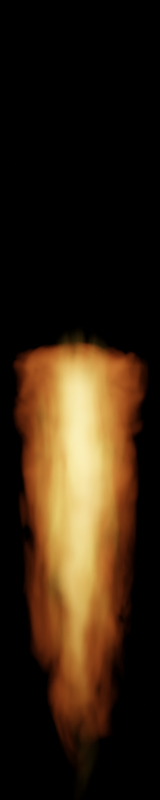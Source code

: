 # Source: korath_flare.blend  (saved by Blender 3.0.42; exported with 4.5.12 LTS)
import bpy
from mathutils import Matrix  # noqa: F401  (used for matrix-valued properties, if any)

bpy.ops.wm.read_factory_settings(use_empty=True)
scene = bpy.context.scene
scene.name = 'Scene'

# ---- collections
col_collection = bpy.data.collections.new('Collection'); scene.collection.children.link(col_collection)

# ---- materials (node trees are filled in below, after node groups)
mat_material_001 = bpy.data.materials.new('Material.001')
mat_material_002 = bpy.data.materials.new('Material.002')
mat_material_004 = bpy.data.materials.new('Material.004')
mat_material_003 = bpy.data.materials.new('Material.003')

# ---- material node trees
mat_material_001.use_nodes = True; mat_material_001.node_tree.nodes.clear()
_N = mat_material_001.node_tree.nodes; _L = mat_material_001.node_tree.links
n0 = _N.new('ShaderNodeOutputMaterial'); n0.name = 'Material Output'; n0.location = (2205, 300)
n1 = _N.new('ShaderNodeTexCoord'); n1.name = 'Texture Coordinate'; n1.location = (-929, 242)
n2 = _N.new('ShaderNodeTexGradient'); n2.name = 'Gradient Texture'; n2.location = (-286, 219)
n2.gradient_type = 'SPHERICAL'
n3 = _N.new('ShaderNodeSeparateXYZ'); n3.name = 'Separate XYZ'; n3.location = (-703, 44)
n4 = _N.new('ShaderNodeValToRGB'); n4.name = 'ColorRamp'; n4.location = (-263, 30)
n4.width = 226
while len(n4.color_ramp.elements) > 1: n4.color_ramp.elements.remove(n4.color_ramp.elements[-1])
n4.color_ramp.elements[0].position = 0.0; n4.color_ramp.elements[0].color = (0.0, 0.0, 0.0, 1.0)
_e = n4.color_ramp.elements.new(0.6893); _e.color = (1.0, 1.0, 1.0, 1.0)
_e = n4.color_ramp.elements.new(1.0); _e.color = (0.0, 0.0, 0.0, 1.0)
n5 = _N.new('ShaderNodeMapRange'); n5.name = 'Map Range'; n5.location = (-483, 54)
n5.inputs[1].default_value = -1.0
n6 = _N.new('ShaderNodeMath'); n6.name = 'Math'; n6.location = (263, 212)
n6.operation = 'MULTIPLY'
n7 = _N.new('ShaderNodeVectorMath'); n7.name = 'Vector Math'; n7.location = (-506, 275)
n7.operation = 'MULTIPLY'
n7.inputs[1].default_value = (1.0, 0.0, 1.0)
n8 = _N.new('ShaderNodeVectorMath'); n8.name = 'Vector Math.001'; n8.location = (-702, -130)
n8.operation = 'MULTIPLY'
n8.inputs[1].default_value = (1.0, 1.2, 1.0)
n9 = _N.new('ShaderNodeMapRange'); n9.name = 'Map Range.001'; n9.location = (-262, -218)
n9.inputs[1].default_value = 0.3
n9.inputs[2].default_value = 0.7
n10 = _N.new('ShaderNodeMath'); n10.name = 'Math.002'; n10.location = (1363, 192)
n10.operation = 'MULTIPLY'
n10.inputs[1].default_value = 5.1
n11 = _N.new('ShaderNodeMath'); n11.name = 'Math.004'; n11.location = (-66, 242)
n11.operation = 'POWER'
n11.inputs[1].default_value = 2.5
n12 = _N.new('ShaderNodeVolumePrincipled'); n12.name = 'Principled Volume'; n12.location = (1803, 301)
n12.inputs[2].default_value = 0.0
n12.inputs[7].default_value = (1.0, 0.1783, 0.03329, 1.0)
n13 = _N.new('ShaderNodeMath'); n13.name = 'Math.006'; n13.location = (923, 183)
n13.operation = 'SUBTRACT'
n13.use_clamp = True
n13.inputs[1].default_value = 0.04
n14 = _N.new('ShaderNodeTexNoise'); n14.name = 'Noise Texture'; n14.location = (-482, -203)
n14.noise_dimensions = '4D'
n14.inputs[2].default_value = 3.0
n14.inputs[8].default_value = 1.0
n15 = _N.new('ShaderNodeMath'); n15.name = 'Math.007'; n15.location = (703, 202)
n15.operation = 'MULTIPLY'
n16 = _N.new('ShaderNodeMath'); n16.name = 'Math.008'; n16.location = (483, 230)
n16.operation = 'POWER'
n16.inputs[1].default_value = 0.8
n17 = _N.new('ShaderNodeMath'); n17.name = 'Math.001'; n17.location = (43, 55)
n17.operation = 'POWER'
n17.inputs[1].default_value = 2.0
n18 = _N.new('ShaderNodeMath'); n18.name = 'Math.009'; n18.location = (1143, 205)
n18.operation = 'POWER'
n18.inputs[1].default_value = 0.7
_L.new(n12.outputs[0], n0.inputs[1])
_L.new(n2.outputs[1], n11.inputs[0])
_L.new(n1.outputs[3], n7.inputs[0])
_L.new(n7.outputs[0], n2.inputs[0])
_L.new(n1.outputs[3], n3.inputs[0])
_L.new(n3.outputs[1], n5.inputs[0])
_L.new(n6.outputs[0], n16.inputs[0])
_L.new(n4.outputs[0], n17.inputs[0])
_L.new(n5.outputs[0], n4.inputs[0])
_L.new(n17.outputs[0], n6.inputs[1])
_L.new(n14.outputs[0], n9.inputs[0])
_L.new(n1.outputs[3], n8.inputs[0])
_L.new(n8.outputs[0], n14.inputs[0])
_L.new(n11.outputs[0], n6.inputs[0])
_L.new(n15.outputs[0], n13.inputs[0])
_L.new(n9.outputs[0], n15.inputs[1])
_L.new(n10.outputs[0], n12.inputs[6])
_L.new(n16.outputs[0], n15.inputs[0])
_L.new(n13.outputs[0], n18.inputs[0])
_L.new(n18.outputs[0], n10.inputs[0])
n0.is_active_output = True
mat_material_002.use_nodes = True; mat_material_002.node_tree.nodes.clear()
_N = mat_material_002.node_tree.nodes; _L = mat_material_002.node_tree.links
n0 = _N.new('ShaderNodeOutputMaterial'); n0.name = 'Material Output'; n0.location = (2068, 300)
n1 = _N.new('ShaderNodeVolumePrincipled'); n1.name = 'Principled Volume'; n1.location = (1666, 301)
n1.inputs[2].default_value = 0.0
n1.inputs[7].default_value = (1.0, 0.5962, 0.08583, 1.0)
n2 = _N.new('ShaderNodeCombineXYZ'); n2.name = 'Combine XYZ'; n2.location = (-391, 212)
n3 = _N.new('ShaderNodeSeparateXYZ'); n3.name = 'Separate XYZ'; n3.location = (-709, 193)
n4 = _N.new('ShaderNodeMapRange'); n4.name = 'Map Range'; n4.location = (-690, 20)
n4.inputs[1].default_value = -1.0
n5 = _N.new('ShaderNodeMapRange'); n5.name = 'Map Range.001'; n5.location = (-283, 4)
n5.inputs[3].default_value = -1.0
n6 = _N.new('ShaderNodeTexNoise'); n6.name = 'Noise Texture'; n6.location = (-489, -223)
n6.noise_dimensions = '4D'
n6.inputs[1].default_value = 50.0
n6.inputs[2].default_value = 3.0
n6.inputs[3].default_value = 4.0
n6.inputs[8].default_value = 0.5
n7 = _N.new('ShaderNodeTexCoord'); n7.name = 'Texture Coordinate'; n7.location = (-929, 242)
n8 = _N.new('ShaderNodeMapRange'); n8.name = 'Map Range.002'; n8.location = (277, -190)
n8.inputs[1].default_value = 0.3
n9 = _N.new('ShaderNodeVectorMath'); n9.name = 'Vector Math'; n9.location = (-697, -244)
n9.operation = 'MULTIPLY'
n9.inputs[1].default_value = (1.0, 3.0, 1.0)
n10 = _N.new('ShaderNodeMath'); n10.name = 'Math.004'; n10.location = (391, 64)
n10.operation = 'MULTIPLY'
n11 = _N.new('ShaderNodeMapRange'); n11.name = 'Map Range.003'; n11.location = (650, 233)
n11.inputs[1].default_value = 0.05
n12 = _N.new('ShaderNodeTexGradient'); n12.name = 'Gradient Texture'; n12.location = (-171, 219)
n12.gradient_type = 'SPHERICAL'
n13 = _N.new('ShaderNodeMath'); n13.name = 'Math.003'; n13.location = (1414, 202)
n13.operation = 'MULTIPLY'
n13.inputs[1].default_value = 20.0
n14 = _N.new('ShaderNodeMath'); n14.name = 'Math'; n14.location = (870, 177)
n14.operation = 'POWER'
n14.inputs[1].default_value = 2.2
n15 = _N.new('ShaderNodeMath'); n15.name = 'Math.002'; n15.location = (1090, 254)
n15.operation = 'MULTIPLY'
n15.inputs[1].default_value = 7.1
n16 = _N.new('ShaderNodeMath'); n16.name = 'Math.001'; n16.location = (-478, 9)
n16.operation = 'POWER'
n16.inputs[1].default_value = 7.0
n17 = _N.new('ShaderNodeMath'); n17.name = 'Math.005'; n17.location = (102, 161)
n17.operation = 'POWER'
n17.inputs[1].default_value = 1.0
_L.new(n1.outputs[0], n0.inputs[1])
_L.new(n7.outputs[3], n3.inputs[0])
_L.new(n3.outputs[0], n2.inputs[0])
_L.new(n2.outputs[0], n12.inputs[0])
_L.new(n3.outputs[2], n2.inputs[2])
_L.new(n3.outputs[1], n4.inputs[0])
_L.new(n4.outputs[0], n16.inputs[0])
_L.new(n5.outputs[0], n2.inputs[1])
_L.new(n16.outputs[0], n5.inputs[0])
_L.new(n6.outputs[0], n8.inputs[0])
_L.new(n7.outputs[3], n9.inputs[0])
_L.new(n8.outputs[0], n10.inputs[1])
_L.new(n9.outputs[0], n6.inputs[0])
_L.new(n10.outputs[0], n11.inputs[0])
_L.new(n11.outputs[0], n14.inputs[0])
_L.new(n13.outputs[0], n1.inputs[6])
_L.new(n12.outputs[1], n17.inputs[0])
_L.new(n17.outputs[0], n10.inputs[0])
_L.new(n14.outputs[0], n15.inputs[0])
_L.new(n15.outputs[0], n13.inputs[0])
n0.is_active_output = True
mat_material_004.use_nodes = True; mat_material_004.node_tree.nodes.clear()
_N = mat_material_004.node_tree.nodes; _L = mat_material_004.node_tree.links
n0 = _N.new('ShaderNodeOutputMaterial'); n0.name = 'Material Output'; n0.location = (2320, 300)
n1 = _N.new('ShaderNodeVolumePrincipled'); n1.name = 'Principled Volume'; n1.location = (1918, 301)
n1.inputs[2].default_value = 0.0
n1.inputs[7].default_value = (1.0, 0.4831, 0.09579, 1.0)
n2 = _N.new('ShaderNodeCombineXYZ'); n2.name = 'Combine XYZ'; n2.location = (-391, 212)
n3 = _N.new('ShaderNodeSeparateXYZ'); n3.name = 'Separate XYZ'; n3.location = (-709, 193)
n4 = _N.new('ShaderNodeMath'); n4.name = 'Math.004'; n4.location = (1698, 153)
n4.operation = 'MULTIPLY'
n5 = _N.new('ShaderNodeTexCoord'); n5.name = 'Texture Coordinate'; n5.location = (-929, 242)
n6 = _N.new('ShaderNodeMath'); n6.name = 'Math.006'; n6.location = (696, 168)
n6.operation = 'MULTIPLY'
n7 = _N.new('ShaderNodeMath'); n7.name = 'Math.003'; n7.location = (1478, 151)
n7.operation = 'MULTIPLY'
n7.inputs[1].default_value = 20.0
n8 = _N.new('ShaderNodeMath'); n8.name = 'Math.005'; n8.location = (1249, 181)
n8.operation = 'MULTIPLY'
n8.inputs[1].default_value = 1.5
n9 = _N.new('ShaderNodeTexGradient'); n9.name = 'Gradient Texture'; n9.location = (256, 219)
n9.gradient_type = 'SPHERICAL'
n10 = _N.new('ShaderNodeMath'); n10.name = 'Math'; n10.location = (939, 128)
n10.operation = 'POWER'
n10.inputs[1].default_value = 2.0
n11 = _N.new('ShaderNodeValToRGB'); n11.name = 'ColorRamp'; n11.location = (-393, -175)
while len(n11.color_ramp.elements) > 1: n11.color_ramp.elements.remove(n11.color_ramp.elements[-1])
n11.color_ramp.elements[0].position = 0.0; n11.color_ramp.elements[0].color = (0.0, 0.0, 0.0, 1.0)
_e = n11.color_ramp.elements.new(0.6273); _e.color = (1.0, 1.0, 1.0, 1.0)
_e = n11.color_ramp.elements.new(0.9023); _e.color = (1.0, 1.0, 1.0, 1.0)
_e = n11.color_ramp.elements.new(1.0); _e.color = (0.0, 0.0, 0.0, 1.0)
n12 = _N.new('ShaderNodeMapRange'); n12.name = 'Map Range.002'; n12.location = (327, -291)
n12.inputs[1].default_value = 0.4
n13 = _N.new('ShaderNodeVectorMath'); n13.name = 'Vector Math'; n13.location = (34, 248)
n14 = _N.new('ShaderNodeVectorMath'); n14.name = 'Vector Math.002'; n14.location = (-198, -522)
n14.operation = 'SUBTRACT'
n14.inputs[1].default_value = (0.5, 0.5, 0.5)
n15 = _N.new('ShaderNodeMapRange'); n15.name = 'Map Range'; n15.location = (-550, 42)
n15.inputs[1].default_value = -1.0
n16 = _N.new('ShaderNodeTexNoise'); n16.name = 'Noise Texture'; n16.location = (-489, -384)
n16.noise_dimensions = '4D'
n16.inputs[1].default_value = 100.0
n16.inputs[2].default_value = 1.5
n16.inputs[3].default_value = 3.0
n17 = _N.new('ShaderNodeVectorMath'); n17.name = 'Vector Math.001'; n17.location = (-75, 46)
n17.operation = 'MULTIPLY'
n17.inputs[1].default_value = (1.2, 0.5, 1.2)
n18 = _N.new('ShaderNodeVectorMath'); n18.name = 'Vector Math.003'; n18.location = (-709, -259)
n18.operation = 'MULTIPLY'
n18.inputs[1].default_value = (0.2, 1.0, 0.2)
n19 = _N.new('ShaderNodeMapRange'); n19.name = 'Map Range.003'; n19.location = (466, 300)
n19.width = 174
n20 = _N.new('ShaderNodeMapRange'); n20.name = 'Map Range.004'; n20.location = (-120, 481)
n20.width = 174
n20.inputs[3].default_value = 0.8
n20.inputs[4].default_value = 0.5
_L.new(n1.outputs[0], n0.inputs[1])
_L.new(n7.outputs[0], n4.inputs[0])
_L.new(n5.outputs[3], n3.inputs[0])
_L.new(n3.outputs[0], n2.inputs[0])
_L.new(n2.outputs[0], n13.inputs[0])
_L.new(n3.outputs[2], n2.inputs[2])
_L.new(n3.outputs[1], n15.inputs[0])
_L.new(n16.outputs[0], n12.inputs[0])
_L.new(n5.outputs[3], n18.inputs[0])
_L.new(n12.outputs[0], n4.inputs[1])
_L.new(n8.outputs[0], n7.inputs[0])
_L.new(n6.outputs[0], n10.inputs[0])
_L.new(n11.outputs[0], n6.inputs[1])
_L.new(n7.outputs[0], n1.inputs[6])
_L.new(n15.outputs[0], n11.inputs[0])
_L.new(n9.outputs[1], n19.inputs[0])
_L.new(n19.outputs[0], n6.inputs[0])
_L.new(n10.outputs[0], n8.inputs[0])
_L.new(n13.outputs[0], n9.inputs[0])
_L.new(n17.outputs[0], n13.inputs[1])
_L.new(n16.outputs[1], n14.inputs[0])
_L.new(n14.outputs[0], n17.inputs[0])
_L.new(n18.outputs[0], n16.inputs[0])
_L.new(n15.outputs[0], n20.inputs[0])
_L.new(n20.outputs[0], n19.inputs[1])
n0.is_active_output = True
mat_material_003.use_nodes = True; mat_material_003.node_tree.nodes.clear()
_N = mat_material_003.node_tree.nodes; _L = mat_material_003.node_tree.links
n0 = _N.new('ShaderNodeOutputMaterial'); n0.name = 'Material Output'; n0.location = (2205, 300)
n1 = _N.new('ShaderNodeTexCoord'); n1.name = 'Texture Coordinate'; n1.location = (-929, 242)
n2 = _N.new('ShaderNodeTexGradient'); n2.name = 'Gradient Texture'; n2.location = (-286, 219)
n2.gradient_type = 'SPHERICAL'
n3 = _N.new('ShaderNodeSeparateXYZ'); n3.name = 'Separate XYZ'; n3.location = (-703, 44)
n4 = _N.new('ShaderNodeValToRGB'); n4.name = 'ColorRamp'; n4.location = (-263, 30)
n4.width = 226
while len(n4.color_ramp.elements) > 1: n4.color_ramp.elements.remove(n4.color_ramp.elements[-1])
n4.color_ramp.elements[0].position = 0.0; n4.color_ramp.elements[0].color = (0.0, 0.0, 0.0, 1.0)
_e = n4.color_ramp.elements.new(0.8883); _e.color = (1.0, 1.0, 1.0, 1.0)
_e = n4.color_ramp.elements.new(1.0); _e.color = (0.0, 0.0, 0.0, 1.0)
n5 = _N.new('ShaderNodeMapRange'); n5.name = 'Map Range'; n5.location = (-483, 54)
n5.inputs[1].default_value = -1.0
n6 = _N.new('ShaderNodeMath'); n6.name = 'Math'; n6.location = (263, 212)
n6.operation = 'MULTIPLY'
n7 = _N.new('ShaderNodeVectorMath'); n7.name = 'Vector Math'; n7.location = (-506, 275)
n7.operation = 'MULTIPLY'
n7.inputs[1].default_value = (1.0, 0.0, 1.0)
n8 = _N.new('ShaderNodeVectorMath'); n8.name = 'Vector Math.001'; n8.location = (-702, -130)
n8.operation = 'MULTIPLY'
n8.inputs[1].default_value = (1.0, 1.2, 1.0)
n9 = _N.new('ShaderNodeMapRange'); n9.name = 'Map Range.001'; n9.location = (-262, -218)
n9.inputs[1].default_value = 0.3
n9.inputs[2].default_value = 0.7
n10 = _N.new('ShaderNodeMath'); n10.name = 'Math.002'; n10.location = (1363, 192)
n10.operation = 'MULTIPLY'
n10.inputs[1].default_value = 5.1
n11 = _N.new('ShaderNodeMath'); n11.name = 'Math.004'; n11.location = (-66, 242)
n11.operation = 'POWER'
n11.inputs[1].default_value = 2.5
n12 = _N.new('ShaderNodeVolumePrincipled'); n12.name = 'Principled Volume'; n12.location = (1803, 301)
n12.inputs[2].default_value = 0.0
n12.inputs[7].default_value = (1.0, 0.1783, 0.03329, 1.0)
n13 = _N.new('ShaderNodeMath'); n13.name = 'Math.006'; n13.location = (923, 183)
n13.operation = 'SUBTRACT'
n13.use_clamp = True
n13.inputs[1].default_value = 0.04
n14 = _N.new('ShaderNodeTexNoise'); n14.name = 'Noise Texture'; n14.location = (-482, -203)
n14.noise_dimensions = '4D'
n14.inputs[2].default_value = 3.0
n14.inputs[8].default_value = 1.0
n15 = _N.new('ShaderNodeMath'); n15.name = 'Math.007'; n15.location = (703, 202)
n15.operation = 'MULTIPLY'
n16 = _N.new('ShaderNodeMath'); n16.name = 'Math.008'; n16.location = (483, 230)
n16.operation = 'POWER'
n16.inputs[1].default_value = 0.9
n17 = _N.new('ShaderNodeMath'); n17.name = 'Math.009'; n17.location = (1143, 205)
n17.operation = 'POWER'
n17.inputs[1].default_value = 0.7
n18 = _N.new('ShaderNodeMath'); n18.name = 'Math.001'; n18.location = (43, 55)
n18.operation = 'POWER'
n18.inputs[1].default_value = 1.5
_L.new(n12.outputs[0], n0.inputs[1])
_L.new(n2.outputs[1], n11.inputs[0])
_L.new(n1.outputs[3], n7.inputs[0])
_L.new(n7.outputs[0], n2.inputs[0])
_L.new(n1.outputs[3], n3.inputs[0])
_L.new(n3.outputs[1], n5.inputs[0])
_L.new(n6.outputs[0], n16.inputs[0])
_L.new(n4.outputs[0], n18.inputs[0])
_L.new(n5.outputs[0], n4.inputs[0])
_L.new(n18.outputs[0], n6.inputs[1])
_L.new(n14.outputs[0], n9.inputs[0])
_L.new(n1.outputs[3], n8.inputs[0])
_L.new(n8.outputs[0], n14.inputs[0])
_L.new(n11.outputs[0], n6.inputs[0])
_L.new(n15.outputs[0], n13.inputs[0])
_L.new(n9.outputs[0], n15.inputs[1])
_L.new(n10.outputs[0], n12.inputs[6])
_L.new(n16.outputs[0], n15.inputs[0])
_L.new(n13.outputs[0], n17.inputs[0])
_L.new(n17.outputs[0], n10.inputs[0])
n0.is_active_output = True

# ---- world
world_world = bpy.data.worlds.new('World'); scene.world = world_world
world_world.use_nodes = True; world_world.node_tree.nodes.clear()
_N = world_world.node_tree.nodes; _L = world_world.node_tree.links
n0 = _N.new('ShaderNodeOutputWorld'); n0.name = 'World Output'; n0.location = (300, 300)
n1 = _N.new('ShaderNodeBackground'); n1.name = 'Background'; n1.location = (10, 300)
n1.inputs[0].default_value = (0.0, 0.0, 0.0, 1.0)
_L.new(n1.outputs[0], n0.inputs[0])
n0.is_active_output = True
world_world.color = (0.05088, 0.05088, 0.05088)
world_world.use_sun_shadow = False
world_world.sun_shadow_jitter_overblur = 0.0

# ---- cameras
cam_camera = bpy.data.cameras.new('Camera')
cam_camera.type = 'ORTHO'
cam_camera.clip_end = 100.0
cam_camera.ortho_scale = 5.25

# ---- meshes
me_cube_001 = bpy.data.meshes.new('Cube.001')
me_cube_001.from_pydata([(-0.8299, -1.0, -0.8299), (-0.8299, -1.0, 0.8299), (-0.8299, 1.0, -0.8299), (-0.8299, 1.0, 0.8299), (0.8299, -1.0, -0.8299), (0.8299, -1.0, 0.8299), (0.8299, 1.0, -0.8299), (0.8299, 1.0, 0.8299)], [], [(0, 1, 3, 2), (2, 3, 7, 6), (6, 7, 5, 4), (4, 5, 1, 0), (2, 6, 4, 0), (7, 3, 1, 5)])
_uv = me_cube_001.uv_layers.new(name='UVMap')
_uv.uv.foreach_set('vector', [0.375, 0.0, 0.625, 0.0, 0.625, 0.25, 0.375, 0.25, 0.375, 0.25, 0.625, 0.25, 0.625, 0.5, 0.375, 0.5, 0.375, 0.5, 0.625, 0.5, 0.625, 0.75, 0.375, 0.75, 0.375, 0.75, 0.625, 0.75, 0.625, 1.0, 0.375, 1.0, 0.125, 0.5, 0.375, 0.5, 0.375, 0.75, 0.125, 0.75, 0.625, 0.5, 0.875, 0.5, 0.875, 0.75, 0.625, 0.75])
me_cube_001.materials.append(mat_material_001)
me_cube_001.use_remesh_fix_poles = True
me_cube_001.use_remesh_preserve_attributes = False
me_cube_001.update()
me_cube_002 = bpy.data.meshes.new('Cube.002')
me_cube_002.from_pydata([(-1.0, 0.2575, -1.0), (-1.0, 0.2575, 1.0), (-1.0, 1.0, -1.0), (-1.0, 1.0, 1.0), (1.0, 0.2575, -1.0), (1.0, 0.2575, 1.0), (1.0, 1.0, -1.0), (1.0, 1.0, 1.0)], [], [(0, 1, 3, 2), (2, 3, 7, 6), (6, 7, 5, 4), (4, 5, 1, 0), (2, 6, 4, 0), (7, 3, 1, 5)])
_uv = me_cube_002.uv_layers.new(name='UVMap')
_uv.uv.foreach_set('vector', [0.375, 0.0, 0.625, 0.0, 0.625, 0.25, 0.375, 0.25, 0.375, 0.25, 0.625, 0.25, 0.625, 0.5, 0.375, 0.5, 0.375, 0.5, 0.625, 0.5, 0.625, 0.75, 0.375, 0.75, 0.375, 0.75, 0.625, 0.75, 0.625, 1.0, 0.375, 1.0, 0.125, 0.5, 0.375, 0.5, 0.375, 0.75, 0.125, 0.75, 0.625, 0.5, 0.875, 0.5, 0.875, 0.75, 0.625, 0.75])
me_cube_002.materials.append(mat_material_002)
me_cube_002.use_remesh_fix_poles = True
me_cube_002.use_remesh_preserve_attributes = False
me_cube_002.update()
me_cube = bpy.data.meshes.new('Cube')
me_cube.from_pydata([(-1.0, -1.0, -1.0), (-1.0, -1.0, 1.0), (-1.0, 1.0, -1.0), (-1.0, 1.0, 1.0), (1.0, -1.0, -1.0), (1.0, -1.0, 1.0), (1.0, 1.0, -1.0), (1.0, 1.0, 1.0)], [], [(0, 1, 3, 2), (2, 3, 7, 6), (6, 7, 5, 4), (4, 5, 1, 0), (2, 6, 4, 0), (7, 3, 1, 5)])
_uv = me_cube.uv_layers.new(name='UVMap')
_uv.uv.foreach_set('vector', [0.375, 0.0, 0.625, 0.0, 0.625, 0.25, 0.375, 0.25, 0.375, 0.25, 0.625, 0.25, 0.625, 0.5, 0.375, 0.5, 0.375, 0.5, 0.625, 0.5, 0.625, 0.75, 0.375, 0.75, 0.375, 0.75, 0.625, 0.75, 0.625, 1.0, 0.375, 1.0, 0.125, 0.5, 0.375, 0.5, 0.375, 0.75, 0.125, 0.75, 0.625, 0.5, 0.875, 0.5, 0.875, 0.75, 0.625, 0.75])
me_cube.materials.append(mat_material_004)
me_cube.use_remesh_fix_poles = True
me_cube.use_remesh_preserve_attributes = False
me_cube.update()
me_cube_003 = bpy.data.meshes.new('Cube.003')
me_cube_003.from_pydata([(-0.8299, -1.0, -0.8299), (-0.8299, -1.0, 0.8299), (-0.8299, 1.0, -0.8299), (-0.8299, 1.0, 0.8299), (0.8299, -1.0, -0.8299), (0.8299, -1.0, 0.8299), (0.8299, 1.0, -0.8299), (0.8299, 1.0, 0.8299)], [], [(0, 1, 3, 2), (2, 3, 7, 6), (6, 7, 5, 4), (4, 5, 1, 0), (2, 6, 4, 0), (7, 3, 1, 5)])
_uv = me_cube_003.uv_layers.new(name='UVMap')
_uv.uv.foreach_set('vector', [0.375, 0.0, 0.625, 0.0, 0.625, 0.25, 0.375, 0.25, 0.375, 0.25, 0.625, 0.25, 0.625, 0.5, 0.375, 0.5, 0.375, 0.5, 0.625, 0.5, 0.625, 0.75, 0.375, 0.75, 0.375, 0.75, 0.625, 0.75, 0.625, 1.0, 0.375, 1.0, 0.125, 0.5, 0.375, 0.5, 0.375, 0.75, 0.125, 0.75, 0.625, 0.5, 0.875, 0.5, 0.875, 0.75, 0.625, 0.75])
me_cube_003.materials.append(mat_material_003)
me_cube_003.use_remesh_fix_poles = True
me_cube_003.use_remesh_preserve_attributes = False
me_cube_003.update()

# ---- objects
ob_camera = bpy.data.objects.new('Camera', cam_camera)
ob_cube = bpy.data.objects.new('Cube', me_cube_001)
ob_cube_001 = bpy.data.objects.new('Cube.001', me_cube_002)
ob_empty = bpy.data.objects.new('Empty', None)
ob_cube_002 = bpy.data.objects.new('Cube.002', me_cube)
ob_cube_003 = bpy.data.objects.new('Cube.003', me_cube_003)

# ---- transforms, parenting, visibility, modifiers, constraints
ob_camera.location = (0.0, 0.0, 4.958)
ob_camera.lock_rotations_4d = False
ob_camera.empty_display_type = 'ARROWS'
ob_camera.color = (0.0, 0.0, 0.0, 0.0)
ob_camera.display_type = 'WIRE'
ob_camera.lineart.crease_threshold = 0.0
ob_cube.location = (0.0, -1.116, 0.0)
ob_cube.scale = (0.5305, 1.727, 0.5305)
ob_cube_001.location = (0.0, -4.51, 0.0)
ob_cube_001.scale = (0.3903, 5.101, 0.3903)
ob_empty.location = (-1.06, 0.01803, 0.0)
ob_empty.scale = (0.8483, 0.8483, 0.8483)
ob_empty.empty_display_type = 'IMAGE'
ob_empty.empty_display_size = 5.0
ob_empty.use_empty_image_alpha = True
ob_cube_002.location = (0.0, -0.9038, 0.0)
ob_cube_002.scale = (0.4229, 1.228, 0.4229)
ob_cube_003.location = (0.0, -0.4509, 0.0)
ob_cube_003.rotation_euler = (-0.0, -1.883, -0.0)
ob_cube_003.scale = (0.6249, 0.8683, 0.6249)

# ---- collection membership
col_collection.objects.link(ob_camera)
col_collection.objects.link(ob_cube)
col_collection.objects.link(ob_cube_001)
col_collection.objects.link(ob_empty)
col_collection.objects.link(ob_cube_002)
col_collection.objects.link(ob_cube_003)

# ---- scene / render settings (as saved in the file)
scene.camera = ob_camera
scene.frame_start = 0; scene.frame_end = 4; scene.frame_set(0)
scene.render.engine = 'CYCLES'
scene.render.image_settings.compression = 0
scene.render.resolution_x = 40
scene.render.resolution_y = 200
scene.render.fps = 5
scene.cycles.samples = 64
scene.cycles.sampling_pattern = 'TABULATED_SOBOL'
scene.cycles.use_light_tree = False
scene.view_settings.view_transform = 'Filmic'
bpy.context.view_layer.update()

# ---- added for rendering (the .blend has no usable light): sun
light_auto_sun = bpy.data.lights.new('AutoSun', 'SUN')
light_auto_sun.energy = 3.0
light_auto_sun.angle = 0.0523599
ob_auto_sun = bpy.data.objects.new('AutoSun', light_auto_sun)
scene.collection.objects.link(ob_auto_sun)
ob_auto_sun.rotation_euler = (0.872665, 0.174533, 0.523599)
bpy.context.view_layer.update()
